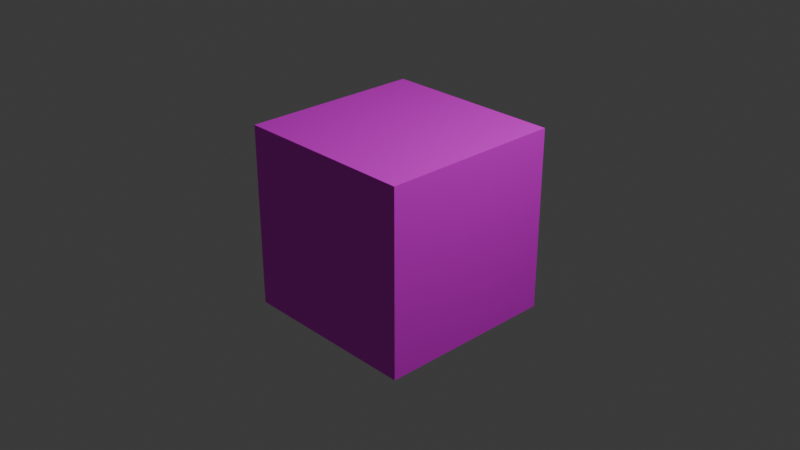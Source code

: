 # Source: support.blend  (saved by Blender 4.3.34; exported with 4.5.12 LTS)
import bpy
from mathutils import Matrix  # noqa: F401  (used for matrix-valued properties, if any)

bpy.ops.wm.read_factory_settings(use_empty=True)
scene = bpy.context.scene
scene.name = 'Scene'

# ---- collections
col_collection = bpy.data.collections.new('Collection'); scene.collection.children.link(col_collection)

# ---- images (referenced by path relative to the original .blend; pixels are not part of the script)
import os
ASSET_DIR = os.environ.get("B2B_ASSET_DIR", "")  # directory of the original .blend (textures are referenced by path, not embedded)
HERE = os.path.dirname(os.path.abspath(__file__))  # packed textures are extracted next to this script under _unpacked/

def load_image(name, relpath, width, height, colorspace="sRGB"):
    """Load a texture the original file referenced (path relative to the .blend, or extracted next to this script)."""
    p = next((c for c in (os.path.join(HERE, relpath), os.path.join(ASSET_DIR, relpath)) if relpath and os.path.exists(c)), "")
    if p:
        img = bpy.data.images.load(p, check_existing=True)
        img.name = name
    else:  # same state as the original file: an image datablock whose file is absent (Cycles renders it pink)
        img = bpy.data.images.new(name, width, height)
        img.source = "FILE"
        img.filepath = "//" + (relpath or name)
    img.colorspace_settings.name = colorspace
    return img
img_metal_base_color = load_image('metal Base Color', 'metal Base Color.png', 1024, 1024, 'sRGB')

# ---- materials (node trees are filled in below, after node groups)
mat_metal = bpy.data.materials.new('metal')
mat_metal.alpha_threshold = 0.0
mat_metal.roughness = 0.5
mat_metal.line_color = (0.0, 0.0, 0.0, 1.0)

# ---- material node trees
mat_metal.use_nodes = True; mat_metal.node_tree.nodes.clear()
_N = mat_metal.node_tree.nodes; _L = mat_metal.node_tree.links
n0 = _N.new('ShaderNodeOutputMaterial'); n0.name = 'Material Output'; n0.location = (300, 300)
n1 = _N.new('ShaderNodeBsdfPrincipled'); n1.name = 'Principled BSDF'; n1.location = (10, 300)
n1.inputs[3].default_value = 1.45
n2 = _N.new('ShaderNodeTexImage'); n2.name = 'Image Texture'; n2.location = (-384, 171)
n3 = _N.new('ShaderNodeTexImage'); n3.name = 'Image Texture.001'; n3.location = (0, 0)
n3.image = img_metal_base_color
_L.new(n1.outputs[0], n0.inputs[0])
_L.new(n2.outputs[0], n1.inputs[0])
_L.new(n2.outputs[1], n1.inputs[4])
n0.is_active_output = True

# ---- world
world_world = bpy.data.worlds.new('World'); scene.world = world_world
world_world.use_nodes = True; world_world.node_tree.nodes.clear()
_N = world_world.node_tree.nodes; _L = world_world.node_tree.links
n0 = _N.new('ShaderNodeOutputWorld'); n0.name = 'World Output'; n0.location = (300, 300)
n1 = _N.new('ShaderNodeBackground'); n1.name = 'Background'; n1.location = (10, 300)
n1.inputs[0].default_value = (0.05088, 0.05088, 0.05088, 1.0)
_L.new(n1.outputs[0], n0.inputs[0])
n0.is_active_output = True
world_world.color = (0.05088, 0.05088, 0.05088)
world_world.sun_shadow_jitter_overblur = 0.0

# ---- cameras
cam_camera = bpy.data.cameras.new('Camera')
cam_camera.clip_end = 100.0
cam_camera.ortho_scale = 7.314

# ---- lights
light_light = bpy.data.lights.new('Light', 'POINT')
light_light.energy = 1000.0
light_light.shadow_soft_size = 0.1

# ---- meshes
me_cube = bpy.data.meshes.new('Cube')
me_cube.from_pydata([(1.0, 1.0, 1.0), (1.0, 1.0, -1.0), (1.0, -1.0, 1.0), (1.0, -1.0, -1.0), (-1.0, 1.0, 1.0), (-1.0, 1.0, -1.0), (-1.0, -1.0, 1.0), (-1.0, -1.0, -1.0)], [], [(0, 4, 6, 2), (3, 2, 6, 7), (7, 6, 4, 5), (5, 1, 3, 7), (1, 0, 2, 3), (5, 4, 0, 1)])
_uv = me_cube.uv_layers.new(name='UVMap')
_uv.uv.foreach_set('vector', [0.625, 0.5, 0.875, 0.5, 0.875, 0.75, 0.625, 0.75, 0.375, 0.75, 0.625, 0.75, 0.625, 1.0, 0.375, 1.0, 0.375, 0.0, 0.625, 0.0, 0.625, 0.25, 0.375, 0.25, 0.125, 0.5, 0.375, 0.5, 0.375, 0.75, 0.125, 0.75, 0.375, 0.5, 0.625, 0.5, 0.625, 0.75, 0.375, 0.75, 0.375, 0.25, 0.625, 0.25, 0.625, 0.5, 0.375, 0.5])
me_cube.materials.append(mat_metal)
me_cube.use_mirror_vertex_groups = False
me_cube.update()

# ---- objects
ob_cube = bpy.data.objects.new('Cube', me_cube)
ob_light = bpy.data.objects.new('Light', light_light)
ob_camera = bpy.data.objects.new('Camera', cam_camera)

# ---- transforms, parenting, visibility, modifiers, constraints
ob_cube.location = (0.0, 0.0, 0.0)
ob_cube.lock_rotations_4d = False
ob_cube.empty_display_type = 'ARROWS'
ob_cube.lineart.crease_threshold = 0.0
ob_light.location = (4.076, 1.005, 5.904)
ob_light.rotation_euler = (0.6503, 0.05522, 1.866)
ob_light.lock_rotations_4d = False
ob_light.empty_display_type = 'ARROWS'
ob_light.color = (0.0, 0.0, 0.0, 0.0)
ob_light.lineart.crease_threshold = 0.0
ob_camera.location = (7.359, -6.926, 4.958)
ob_camera.rotation_euler = (1.109, 0.0, 0.8149)
ob_camera.lock_rotations_4d = False
ob_camera.empty_display_type = 'ARROWS'
ob_camera.color = (0.0, 0.0, 0.0, 0.0)
ob_camera.display_type = 'WIRE'
ob_camera.lineart.crease_threshold = 0.0

# ---- collection membership
col_collection.objects.link(ob_cube)
col_collection.objects.link(ob_light)
col_collection.objects.link(ob_camera)

# ---- scene / render settings (as saved in the file)
scene.camera = ob_camera
scene.frame_start = 1; scene.frame_end = 250; scene.frame_set(1)
scene.render.engine = 'BLENDER_EEVEE_NEXT'
bpy.context.view_layer.update()
